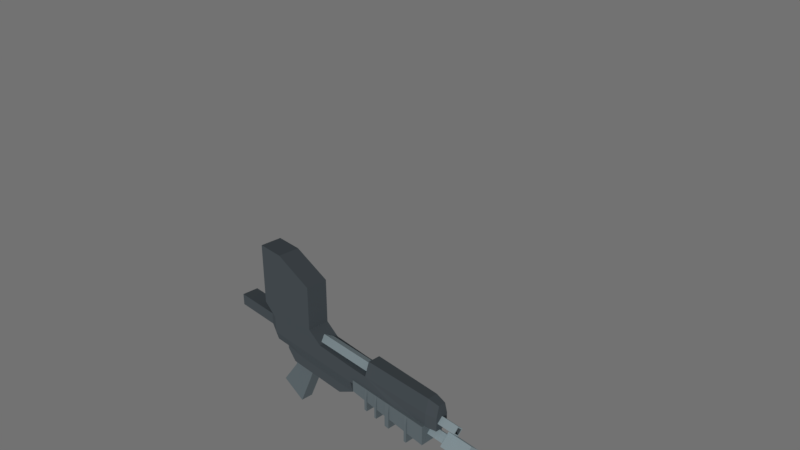 # Source: smg-mp5.blend  (saved by Blender 4.4.32; exported with 4.5.12 LTS)
import bpy
from mathutils import Matrix  # noqa: F401  (used for matrix-valued properties, if any)

bpy.ops.wm.read_factory_settings(use_empty=True)
scene = bpy.context.scene
scene.name = 'Scene'

# ---- collections
col_1 = bpy.data.collections.new('コレクション 1'); scene.collection.children.link(col_1)

# ---- materials (node trees are filled in below, after node groups)
mat_wood = bpy.data.materials.new('wood')
mat_wood.alpha_threshold = 0.0
mat_wood.diffuse_color = (0.8714, 0.3712, 0.15, 1.0)
mat_wood.specular_color = (0.8714, 0.3712, 0.15)
mat_wood.roughness = 0.5
mat_wood.specular_intensity = 0.0
mat_metal_dark = bpy.data.materials.new('metal_dark')
mat_metal_dark.alpha_threshold = 0.0
mat_metal_dark.diffuse_color = (0.12, 0.1441, 0.162, 1.0)
mat_metal_dark.specular_color = (0.12, 0.1441, 0.162)
mat_metal_dark.roughness = 0.5
mat_metal_dark.specular_intensity = 0.0
mat_glass_blue = bpy.data.materials.new('glass_blue')
mat_glass_blue.alpha_threshold = 0.0
mat_glass_blue.diffuse_color = (0.05127, 0.6038, 0.7454, 1.0)
mat_glass_blue.specular_color = (0.05127, 0.6038, 0.7454)
mat_glass_blue.roughness = 0.5
mat_glass_blue.specular_intensity = 0.0
mat_metal_light = bpy.data.materials.new('metal_light')
mat_metal_light.alpha_threshold = 0.0
mat_metal_light.diffuse_color = (0.503, 0.624, 0.6724, 1.0)
mat_metal_light.specular_color = (0.503, 0.624, 0.6724)
mat_metal_light.roughness = 0.5
mat_metal_light.specular_intensity = 0.0
mat_metal = bpy.data.materials.new('metal')
mat_metal.alpha_threshold = 0.0
mat_metal.diffuse_color = (0.2232, 0.2747, 0.3005, 1.0)
mat_metal.specular_color = (0.2232, 0.2747, 0.3005)
mat_metal.roughness = 0.5
mat_metal.specular_intensity = 0.0
mat_metal.line_color = (0.0, 0.0, 0.0, 1.0)

# ---- material node trees

# ---- world
world_world = bpy.data.worlds.new('World'); scene.world = world_world
world_world.color = (0.1679, 0.1679, 0.1679)
world_world.use_sun_shadow = False
world_world.sun_shadow_jitter_overblur = 0.0
world_world.cycles.sampling_method = 'MANUAL'

# ---- cameras
cam_camera = bpy.data.cameras.new('Camera')
cam_camera.clip_end = 100.0
cam_camera.lens = 35.0
cam_camera.sensor_width = 32.0
cam_camera.sensor_height = 18.0
cam_camera.ortho_scale = 7.314
cam_camera.dof.focus_distance = 0.0

# ---- lights
light_lamp = bpy.data.lights.new('Lamp', 'SUN')
light_lamp.transmission_factor = 0.0
light_lamp.cutoff_distance = 30.0
light_lamp.angle = 0.1993
light_lamp.energy = 1.0
light_lamp.shadow_buffer_clip_start = 1.001
light_lamp.shadow_soft_size = 0.1
light_lamp.shadow_cascade_max_distance = 1000.0

# ---- meshes
me_cube_001 = bpy.data.meshes.new('Cube.001')
me_cube_001.from_pydata([(-0.2501, -0.01601, -0.01907), (-0.2501, 0.01574, -0.01907), (-0.2191, -0.01601, -0.01907), (-0.2191, 0.01574, -0.01907), (-0.2191, 0.01574, -0.02502), (-0.2191, -0.01601, -0.02502), (-0.03244, -0.01601, -0.02502), (-0.03244, 0.01574, -0.02502), (-0.2652, -0.01665, 0.0084), (0.007791, -0.01216, 0.05797), (0.007791, 0.01189, 0.05797), (0.08522, 0.02074, 0.0059), (0.08522, -0.02101, 0.0059), (0.1696, -0.007038, 0.05368), (0.1696, 0.01189, 0.0059), (0.1696, -0.01216, 0.0059), (-0.2652, -0.01665, 0.03162), (-0.2652, 0.01638, 0.03162), (0.007791, -0.02101, 0.03162), (0.1696, 0.01189, 0.03162), (-0.0696, -0.01601, -0.04574), (-0.0696, 0.01574, -0.04574), (-0.0227, -0.02331, -0.01466), (-0.0227, 0.02304, -0.01466), (0.1485, -0.02331, -0.02866), (0.1485, 0.02304, -0.02866), (-0.2501, -0.02101, 0.03162), (-0.2771, -0.02127, 0.05445), (-0.2771, 0.021, 0.05445), (-0.2226, -0.02127, 0.05368), (-0.2652, -0.01216, 0.03783), (-0.2652, 0.01189, 0.03783), (-0.2226, 0.021, 0.05368), (-0.2501, 0.02074, 0.03162), (-0.2501, 0.02074, -0.00139), (-0.2191, -0.02101, 0.03162), (-0.2652, 0.01638, 0.0084), (-0.2191, 0.02074, 0.03162), (-0.2191, 0.02074, -0.00139), (-0.2191, -0.02101, -0.00139), (-0.03244, 0.02074, 0.03162), (-0.03244, 0.02074, -0.00139), (-0.03244, -0.02101, 0.03162), (-0.03244, -0.02101, -0.00139), (-0.2501, -0.02101, -0.00139), (0.1696, 0.006767, 0.05368), (0.007791, 0.02074, 0.03162), (0.1696, -0.01216, 0.03162), (-0.2009, 0.01574, -0.04574), (-0.2009, -0.01601, -0.04574), (-0.06562, -0.00735, -0.04321), (-0.03531, -0.00735, -0.02755), (-0.06562, 0.007079, -0.04321), (-0.03531, 0.007079, -0.02755), (-0.06562, -0.007349, -0.04321), (-0.03531, -0.007349, -0.02755), (-0.06562, 0.00708, -0.04321), (-0.03531, 0.00708, -0.02755), (-0.0227, -0.02331, 0.008535), (-0.0227, 0.02304, 0.008535), (0.1485, 0.02304, 0.008535), (0.1485, -0.02331, 0.008535), (0.1485, -0.01658, 0.0059), (0.1485, -0.009644, 0.05797), (0.1485, 0.01631, 0.0059), (0.1485, -0.01651, 0.03162), (0.1485, 0.01624, 0.03162), (0.1485, 0.009373, 0.05797), (-0.1743, -0.01601, -0.02502), (-0.1743, -0.01601, -0.04574), (-0.1743, -0.02101, -0.00139), (-0.1743, 0.02074, -0.00139), (-0.115, 0.02074, 0.03439), (-0.1439, 0.021, 0.05368), (-0.1743, 0.01574, -0.04574), (-0.1743, 0.01574, -0.02502), (-0.115, -0.02101, 0.03439), (-0.1439, -0.02127, 0.05368), (0.009411, 0.02304, -0.01728), (0.009411, -0.02331, -0.01728), (0.009411, 0.02304, 0.008535), (0.009411, -0.02331, 0.008535), (0.01509, -0.02331, -0.01775), (0.01509, 0.02304, 0.008535), (0.01509, 0.02304, -0.01775), (0.01509, -0.02331, 0.008535), (0.03494, -0.02331, -0.01937), (0.03494, 0.02304, 0.008535), (0.03494, 0.02304, -0.01937), (0.03494, -0.02331, 0.008535), (0.03934, -0.02331, -0.01973), (0.03934, 0.02304, 0.008535), (0.03934, 0.02304, -0.01973), (0.03934, -0.02331, 0.008535), (0.0609, -0.02331, -0.02149), (0.0609, 0.02304, 0.008535), (0.0609, 0.02304, -0.02149), (0.0609, -0.02331, 0.008535), (0.07021, -0.02331, -0.02226), (0.07021, 0.02304, 0.008535), (0.07021, 0.02304, -0.02226), (0.07021, -0.02331, 0.008535), (0.1077, -0.02331, -0.02532), (0.1077, 0.02304, 0.008535), (0.1077, 0.02304, -0.02532), (0.1077, -0.02331, 0.008535), (0.113, -0.02331, -0.02576), (0.113, 0.02304, 0.008535), (0.113, 0.02304, -0.02576), (0.113, -0.02331, 0.008535), (0.009411, 0.02505, -0.03511), (0.009411, -0.02532, -0.03511), (0.009411, 0.02505, -0.007043), (0.009411, -0.02532, -0.007043), (0.01509, -0.02532, -0.03561), (0.01509, 0.02505, -0.007043), (0.01509, 0.02505, -0.03561), (0.01509, -0.02532, -0.007043), (0.03494, -0.02532, -0.03738), (0.03494, 0.02505, -0.007043), (0.03494, 0.02505, -0.03738), (0.03494, -0.02532, -0.007043), (0.03934, -0.02532, -0.03777), (0.03934, 0.02505, -0.007043), (0.03934, 0.02505, -0.03777), (0.03934, -0.02532, -0.007043), (0.0609, -0.02532, -0.03968), (0.0609, 0.02505, -0.007043), (0.0609, 0.02505, -0.03968), (0.0609, -0.02532, -0.007043), (0.07021, -0.02532, -0.04051), (0.07021, 0.02505, -0.007043), (0.07021, 0.02505, -0.04051), (0.07021, -0.02532, -0.007043), (0.1077, -0.02532, -0.04384), (0.1077, 0.02505, -0.007043), (0.1077, 0.02505, -0.04384), (0.1077, -0.02532, -0.007043), (0.113, -0.02532, -0.04432), (0.113, 0.02505, -0.007043), (0.113, 0.02505, -0.04432), (0.113, -0.02532, -0.007043), (-0.3623, -0.01665, 0.03162), (-0.3623, 0.01638, 0.03162), (-0.3623, -0.01665, 0.0084), (-0.3623, 0.01638, 0.0084), (-0.222, -0.02127, 0.1749), (-0.2765, -0.02127, 0.1756), (-0.1433, 0.021, 0.1413), (-0.222, 0.021, 0.1749), (-0.2765, 0.021, 0.1756), (-0.1433, -0.02127, 0.1413), (-0.2009, -0.01216, -0.04574), (-0.2016, -0.01216, -0.05448), (-0.2009, 0.01189, -0.04574), (-0.1515, -0.01216, -0.04574), (-0.159, -0.01216, -0.06426), (-0.1515, 0.01189, -0.04574), (-0.159, 0.01189, -0.06426), (-0.2016, 0.01189, -0.05448), (-0.1916, 0.01189, -0.1343), (-0.2426, 0.01189, -0.1098), (-0.1916, -0.01216, -0.1343), (-0.2426, -0.01216, -0.1098), (0.1683, 0.0106, 0.02019), (0.205, 0.0106, 0.02019), (0.1683, 0.0005619, 0.01015), (0.1683, 0.0005619, 0.03022), (0.1683, -0.009475, 0.02019), (0.205, 0.0005619, 0.03022), (0.205, -0.009475, 0.02019), (0.205, 0.0005619, 0.02749), (0.205, -0.006748, 0.02018), (0.205, 0.007872, 0.02019), (0.1788, 0.0005619, 0.02749), (0.1788, 0.007872, 0.02019), (0.1788, -0.006748, 0.02018), (0.1788, 0.0005619, 0.01288), (0.205, 0.0005619, 0.01288), (0.205, 0.0005619, 0.01015), (0.1469, 0.01217, -0.01125), (0.185, 0.01217, -0.01125), (0.1469, 0.0005619, -0.02286), (0.1469, 0.0005619, 0.0003621), (0.1469, -0.01105, -0.01125), (0.185, 0.0005619, 0.0003621), (0.185, -0.01105, -0.01125), (0.185, 0.0005619, 0.007874), (0.185, -0.01856, -0.01125), (0.185, 0.01968, -0.01125), (0.2341, 0.0005619, 0.007874), (0.2341, -0.01856, -0.01125), (0.2341, 0.01968, -0.01125), (0.2341, 0.0005619, 0.0004151), (0.2341, -0.0111, -0.01125), (0.2341, 0.01222, -0.01125), (0.1886, 0.0005619, 0.0004151), (0.1886, -0.0111, -0.01125), (0.1886, 0.01222, -0.01125), (0.1886, 0.0005619, -0.02291), (0.2341, 0.0005619, -0.02291), (0.2341, 0.0005619, -0.03037), (0.185, 0.0005619, -0.03037), (0.185, 0.0005619, -0.02286), (-0.1897, 0.0139, 0.03695), (0.09783, 0.0139, 0.03695), (-0.1897, -3.675e-05, 0.02302), (-0.1897, -3.677e-05, 0.043), (-0.1897, -0.01397, 0.03695), (0.09783, -3.677e-05, 0.043), (0.09783, -0.01397, 0.03695), (0.09783, -3.674e-05, 0.02302)], [], [(73, 32, 149, 148), (29, 77, 151, 146), (37, 32, 73, 72), (71, 41, 7, 75), (2, 39, 44, 0), (1, 34, 38, 3), (75, 4, 3), (42, 43, 12, 18), (41, 40, 46, 11), (65, 62, 15, 47), (64, 66, 19, 14), (19, 47, 15, 14), (13, 47, 19, 45), (21, 7, 53, 52), (68, 70, 39, 2), (74, 48, 4, 75), (69, 20, 6, 68), (5, 4, 48, 49), (36, 8, 144, 145), (62, 64, 14, 15), (67, 63, 13, 45), (2, 3, 4, 5), (30, 31, 17, 16), (3, 2, 0, 1), (27, 28, 31, 30), (106, 24, 61, 109), (35, 76, 77, 29), (26, 27, 30, 16), (33, 34, 36, 17), (66, 67, 45, 19), (63, 65, 47, 13), (28, 33, 17, 31), (44, 26, 16, 8), (35, 29, 27, 26), (39, 35, 26, 44), (70, 43, 42, 76), (72, 40, 41, 71), (74, 69, 49, 48), (50, 52, 56, 54), (7, 6, 51, 53), (20, 21, 52, 50), (6, 20, 50, 51), (57, 55, 54, 56), (52, 53, 57, 56), (53, 51, 55, 57), (51, 50, 54, 55), (22, 58, 59, 23), (25, 60, 62, 61, 24), (78, 79, 22, 23), (81, 80, 59, 58), (107, 60, 25, 108), (9, 18, 65, 63), (46, 10, 67, 66), (12, 11, 64, 62), (11, 46, 66, 64), (18, 12, 62, 65), (21, 20, 69, 74), (38, 34, 33, 37), (37, 72, 71, 38), (39, 70, 76, 35), (49, 69, 68, 5), (21, 74, 75, 7), (43, 70, 68, 6), (34, 1, 0, 44), (73, 77, 76, 72), (67, 10, 9, 63), (72, 76, 42, 40), (40, 42, 18, 46), (41, 11, 12, 43), (18, 9, 10, 46), (6, 7, 41, 43), (36, 34, 44, 8), (37, 33, 28, 32), (5, 68, 2), (71, 75, 3, 38), (59, 80, 78, 23), (85, 83, 80, 81), (22, 79, 81, 58), (88, 86, 82, 84), (89, 87, 83, 85), (93, 91, 87, 89), (83, 87, 88, 84), (82, 86, 89, 85), (96, 94, 90, 92), (97, 95, 91, 93), (101, 99, 95, 97), (91, 95, 96, 92), (90, 94, 97, 93), (104, 102, 98, 100), (105, 103, 99, 101), (109, 107, 103, 105), (99, 103, 104, 100), (98, 102, 105, 101), (25, 24, 106, 108), (62, 60, 107, 109, 61), (116, 114, 111, 110), (112, 115, 116, 110), (111, 114, 117, 113), (124, 122, 118, 120), (119, 123, 124, 120), (118, 122, 125, 121), (132, 130, 126, 128), (127, 131, 132, 128), (126, 130, 133, 129), (140, 138, 134, 136), (135, 139, 140, 136), (134, 138, 141, 137), (109, 141, 138, 106), (101, 133, 130, 98), (105, 102, 134, 137), (97, 94, 126, 129), (93, 125, 122, 90), (89, 86, 118, 121), (85, 117, 114, 82), (81, 79, 111, 113), (81, 113, 117, 85), (89, 121, 125, 93), (97, 129, 133, 101), (105, 137, 141, 109), (104, 136, 134, 102), (104, 103, 135, 136), (108, 140, 139, 107), (108, 106, 138, 140), (100, 98, 130, 132), (96, 128, 126, 94), (92, 90, 122, 124), (88, 120, 118, 86), (84, 82, 114, 116), (78, 110, 111, 79), (96, 95, 127, 128), (100, 132, 131, 99), (99, 131, 127, 95), (88, 87, 119, 120), (92, 124, 123, 91), (91, 123, 119, 87), (78, 80, 112, 110), (84, 116, 115, 83), (83, 115, 112, 80), (145, 144, 142, 143), (8, 16, 142, 144), (16, 17, 143, 142), (17, 36, 145, 143), (150, 147, 146, 149), (146, 151, 148, 149), (77, 73, 148, 151), (27, 29, 146, 147), (32, 28, 150, 149), (28, 27, 147, 150), (155, 152, 153, 156), (152, 154, 159, 153), (155, 156, 158, 157), (154, 157, 158, 159), (159, 158, 160, 161), (156, 162, 160, 158), (163, 161, 160, 162), (156, 153, 163, 162), (161, 163, 153, 159), (165, 179, 166, 164), (169, 165, 164, 167), (170, 169, 167, 168), (172, 171, 169, 170), (171, 173, 165, 169), (172, 176, 174, 171), (171, 174, 175, 173), (174, 176, 177, 175), (178, 177, 176, 172), (173, 175, 177, 178), (165, 173, 178, 179), (178, 172, 170, 179), (179, 170, 168, 166), (181, 203, 182, 180), (185, 181, 180, 183), (186, 185, 183, 184), (185, 186, 188, 187), (185, 187, 189, 181), (188, 191, 190, 187), (190, 192, 189, 187), (194, 193, 190, 191), (193, 195, 192, 190), (197, 196, 193, 194), (196, 198, 195, 193), (198, 196, 197, 199), (198, 199, 200, 195), (199, 197, 194, 200), (195, 200, 201, 192), (200, 194, 191, 201), (189, 192, 201, 202), (201, 191, 188, 202), (203, 181, 189, 202), (186, 203, 202, 188), (203, 186, 184, 182), (209, 205, 204, 207), (205, 211, 206, 204), (210, 209, 207, 208), (211, 210, 208, 206)])
me_cube_001.polygons.foreach_set('material_index', [1, 1, 1, 1, 1, 1, 1, 1, 1, 1, 1, 1, 1, 1, 1, 1, 1, 1, 1, 1, 1, 1, 1, 1, 1, 4, 1, 1, 1, 1, 1, 1, 1, 1, 1, 1, 1, 1, 1, 1, 1, 1, 1, 1, 1, 1, 4, 4, 4, 4, 4, 1, 1, 1, 1, 1, 1, 1, 1, 1, 1, 1, 1, 1, 1, 1, 1, 1, 1, 1, 1, 1, 1, 1, 1, 4, 4, 4, 4, 4, 4, 4, 4, 4, 4, 4, 4, 4, 4, 4, 4, 4, 4, 4, 4, 4, 4, 4, 4, 4, 4, 4, 4, 4, 4, 4, 4, 4, 4, 4, 4, 4, 4, 4, 4, 4, 4, 4, 4, 4, 4, 4, 4, 4, 4, 4, 4, 4, 4, 4, 4, 4, 4, 4, 4, 4, 4, 4, 1, 1, 1, 1, 1, 1, 1, 1, 1, 1, 4, 4, 4, 4, 4, 4, 4, 4, 4, 3, 3, 3, 3, 3, 1, 1, 1, 1, 1, 3, 3, 3, 3, 3, 3, 3, 3, 3, 3, 3, 3, 1, 1, 1, 1, 1, 3, 3, 3, 3, 3, 3, 3, 3, 3, 3, 3])
me_cube_001.materials.append(mat_wood)
me_cube_001.materials.append(mat_metal_dark)
me_cube_001.materials.append(mat_glass_blue)
me_cube_001.materials.append(mat_metal_light)
me_cube_001.materials.append(mat_metal)
me_cube_001.use_remesh_preserve_volume = False
me_cube_001.use_remesh_preserve_attributes = False
me_cube_001.use_mirror_vertex_groups = False
me_cube_001.update()

# ---- objects
ob_sp = bpy.data.objects.new('SP', None)
ob_mp5 = bpy.data.objects.new('mp5', me_cube_001)
ob_lamp = bpy.data.objects.new('Lamp', light_lamp)
ob_camera = bpy.data.objects.new('Camera', cam_camera)

# ---- transforms, parenting, visibility, modifiers, constraints
ob_sp.location = (1.733, 0.0, -0.08998)
ob_sp.empty_display_type = 'ARROWS'
ob_mp5.location = (0.0, 0.0, 0.0)
ob_mp5.scale = (8.0, 8.0, 8.0)
ob_mp5.lineart.crease_threshold = 0.0
ob_lamp.location = (4.076, 1.005, 5.904)
ob_lamp.rotation_euler = (1.232, -0.1207, 0.6005)
ob_lamp.lock_rotations_4d = False
ob_lamp.empty_display_type = 'ARROWS'
ob_lamp.color = (0.0, 0.0, 0.0, 0.0)
ob_lamp.lineart.crease_threshold = 0.0
ob_camera.location = (7.481, -6.508, 7.41)
ob_camera.rotation_euler = (1.109, 0.0, 0.8149)
ob_camera.lock_rotations_4d = False
ob_camera.empty_display_type = 'ARROWS'
ob_camera.color = (0.0, 0.0, 0.0, 0.0)
ob_camera.display_type = 'WIRE'
ob_camera.lineart.crease_threshold = 0.0

# ---- collection membership
scene.collection.objects.link(ob_sp)
col_1.objects.link(ob_mp5)
col_1.objects.link(ob_lamp)
col_1.objects.link(ob_camera)

# ---- scene / render settings (as saved in the file)
scene.camera = ob_camera
scene.frame_start = 1; scene.frame_end = 250; scene.frame_set(3)
scene.render.engine = 'CYCLES'
scene.render.resolution_percentage = 50
scene.render.dither_intensity = 0.0
scene.cycles.use_denoising = False
scene.cycles.samples = 128
scene.cycles.sampling_pattern = 'TABULATED_SOBOL'
scene.cycles.light_sampling_threshold = 0.0
scene.cycles.use_adaptive_sampling = False
scene.cycles.use_light_tree = False
scene.cycles.blur_glossy = 0.0
scene.cycles.sample_clamp_indirect = 0.0
scene.view_settings.view_transform = 'Standard'
bpy.context.view_layer.update()
